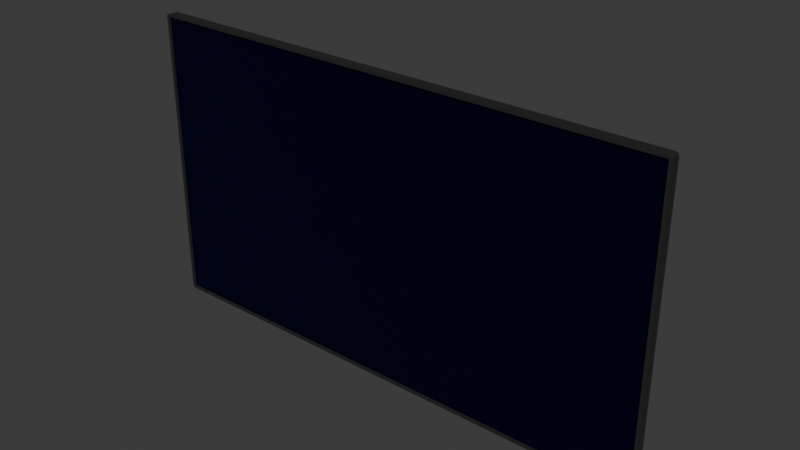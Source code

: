 # Source: TV.blend  (saved by Blender 4.4.30; exported with 4.5.12 LTS)
import bpy
from mathutils import Matrix  # noqa: F401  (used for matrix-valued properties, if any)

bpy.ops.wm.read_factory_settings(use_empty=True)
scene = bpy.context.scene
scene.name = 'Scene'

# ---- collections
col_collection = bpy.data.collections.new('Collection'); scene.collection.children.link(col_collection)

# ---- materials (node trees are filled in below, after node groups)
mat_material_001 = bpy.data.materials.new('Material.001')
mat_material_002 = bpy.data.materials.new('Material.002')

# ---- material node trees
mat_material_001.use_nodes = True; mat_material_001.node_tree.nodes.clear()
_N = mat_material_001.node_tree.nodes; _L = mat_material_001.node_tree.links
n0 = _N.new('ShaderNodeBsdfPrincipled'); n0.name = 'Principled BSDF'; n0.location = (10, 300)
n0.inputs[0].default_value = (0.01943, 0.01943, 0.01943, 1.0)
n0.inputs[1].default_value = 0.2545
n0.inputs[2].default_value = 0.7455
n1 = _N.new('ShaderNodeOutputMaterial'); n1.name = 'Material Output'; n1.location = (300, 300)
_L.new(n0.outputs[0], n1.inputs[0])
n1.is_active_output = True
mat_material_002.use_nodes = True; mat_material_002.node_tree.nodes.clear()
_N = mat_material_002.node_tree.nodes; _L = mat_material_002.node_tree.links
n0 = _N.new('ShaderNodeBsdfPrincipled'); n0.name = 'Principled BSDF'; n0.location = (10, 300)
n0.inputs[0].default_value = (0.0, 0.001532, 0.05212, 1.0)
n0.inputs[1].default_value = 0.8045
n0.inputs[2].default_value = 0.3136
n1 = _N.new('ShaderNodeOutputMaterial'); n1.name = 'Material Output'; n1.location = (300, 300)
_L.new(n0.outputs[0], n1.inputs[0])
n1.is_active_output = True

# ---- world
world_world = bpy.data.worlds.new('World'); scene.world = world_world
world_world.use_nodes = True; world_world.node_tree.nodes.clear()
_N = world_world.node_tree.nodes; _L = world_world.node_tree.links
n0 = _N.new('ShaderNodeOutputWorld'); n0.name = 'World Output'; n0.location = (300, 300)
n1 = _N.new('ShaderNodeBackground'); n1.name = 'Background'; n1.location = (10, 300)
n1.inputs[0].default_value = (0.05088, 0.05088, 0.05088, 1.0)
_L.new(n1.outputs[0], n0.inputs[0])
n0.is_active_output = True
world_world.color = (0.05088, 0.05088, 0.05088)
world_world.sun_shadow_jitter_overblur = 0.0

# ---- meshes
me_cube_001 = bpy.data.meshes.new('Cube.001')
me_cube_001.from_pydata([(-0.96, -0.01438, -0.54), (-0.96, -0.01438, 0.54), (-0.4588, 0.1126, -0.2581), (-0.4588, 0.1126, 0.2581), (0.96, -0.01438, -0.54), (0.96, -0.01438, 0.54), (0.4588, 0.1126, -0.2581), (0.4588, 0.1126, 0.2581), (-0.96, 0.01438, -0.54), (-0.96, -0.01438, -0.54), (-0.96, -0.01438, 0.54), (-0.96, 0.01438, 0.54), (0.96, 0.01438, -0.54), (0.96, 0.01438, 0.54), (0.96, -0.01438, -0.54), (0.96, -0.01438, 0.54), (-0.96, -0.01438, 0.55), (-0.96, 0.01438, 0.55), (0.96, 0.01438, 0.55), (0.96, -0.01438, 0.55), (-0.96, 0.01438, -0.55), (-0.96, -0.01438, -0.55), (0.96, 0.01438, -0.55), (0.96, -0.01438, -0.55), (0.97, 0.01438, 0.54), (0.97, 0.01438, -0.54), (0.97, -0.01438, -0.54), (0.97, -0.01438, 0.54), (0.97, -0.01438, -0.54), (0.97, 0.01438, -0.54), (0.97, 0.01438, 0.54), (0.97, -0.01438, 0.54), (-0.97, 0.01438, -0.54), (-0.97, -0.01438, -0.54), (-0.97, -0.01438, 0.54), (-0.97, 0.01438, 0.54), (-0.97, 0.01438, -0.54), (-0.97, -0.01438, -0.54), (-0.97, -0.01438, 0.54), (-0.97, 0.01438, 0.54), (-0.96, -0.02188, -0.54), (-0.96, -0.02188, 0.54), (0.96, -0.02188, 0.54), (0.96, -0.02188, -0.54), (-0.96, -0.02188, -0.54), (0.96, -0.02188, -0.54), (0.96, -0.02188, 0.54), (-0.96, -0.02188, 0.54), (0.96, -0.02188, 0.55), (-0.96, -0.02188, 0.55), (-0.96, -0.02188, -0.55), (0.96, -0.02188, -0.55), (0.97, -0.02188, 0.54), (0.97, -0.02188, -0.54), (0.97, -0.02188, 0.54), (0.97, -0.02188, -0.54), (-0.97, -0.02188, -0.54), (-0.97, -0.02188, 0.54), (-0.97, -0.02188, 0.54), (-0.97, -0.02188, -0.54), (-0.96, 0.01438, 0.54), (-0.96, 0.01438, -0.54), (0.96, 0.01438, -0.54), (0.96, 0.01438, 0.54), (-0.4588, 0.1853, 0.2581), (-0.4588, 0.1853, -0.2581), (0.4588, 0.1853, -0.2581), (0.4588, 0.1853, 0.2581), (0.9671, 0.01438, 0.5471), (0.9671, -0.01438, 0.5471), (0.9671, -0.01438, -0.5471), (0.9671, 0.01438, -0.5471), (-0.9671, -0.01438, 0.5471), (-0.9671, 0.01438, 0.5471), (-0.9671, 0.01438, -0.5471), (-0.9671, -0.01438, -0.5471), (0.9671, -0.02188, 0.5471), (0.9671, -0.02188, -0.5471), (-0.9671, -0.02188, 0.5471), (-0.9671, -0.02188, -0.5471)], [], [(10, 15, 46, 47), (7, 6, 66, 67), (63, 5, 27, 24), (4, 5, 1, 0), (60, 1, 10, 11), (61, 62, 12, 8), (1, 5, 15, 10), (0, 61, 8, 9), (62, 4, 14, 12), (63, 60, 11, 13), (4, 0, 9, 14), (5, 63, 13, 15), (18, 17, 16, 19), (13, 11, 17, 18), (4, 26, 53, 43), (14, 9, 44, 45), (20, 22, 23, 21), (22, 12, 29, 71), (8, 12, 22, 20), (25, 24, 27, 26), (13, 18, 68, 30), (26, 27, 52, 53), (12, 14, 28, 29), (38, 10, 47, 58), (62, 63, 24, 25), (15, 13, 30, 31), (34, 33, 56, 57), (4, 62, 25, 26), (33, 34, 35, 32), (8, 20, 74, 36), (9, 8, 36, 37), (1, 60, 35, 34), (11, 10, 38, 39), (60, 61, 32, 35), (61, 0, 33, 32), (50, 44, 59, 79), (45, 44, 50, 51), (40, 41, 57, 56), (47, 46, 48, 49), (42, 43, 53, 52), (45, 51, 77, 55), (47, 49, 78, 58), (9, 37, 59, 44), (28, 14, 45, 55), (48, 46, 54, 76), (15, 31, 54, 46), (17, 11, 39, 73), (27, 5, 42, 52), (1, 34, 57, 41), (0, 1, 41, 40), (19, 16, 49, 48), (33, 0, 40, 56), (5, 4, 43, 42), (21, 23, 51, 50), (3, 2, 61, 60), (2, 6, 62, 61), (7, 3, 60, 63), (6, 7, 63, 62), (65, 64, 67, 66), (6, 2, 65, 66), (3, 7, 67, 64), (2, 3, 64, 65), (51, 23, 70, 77), (77, 70, 28, 55), (18, 19, 69, 68), (68, 69, 31, 30), (23, 22, 71, 70), (70, 71, 29, 28), (16, 17, 73, 72), (72, 73, 39, 38), (20, 21, 75, 74), (74, 75, 37, 36), (21, 50, 79, 75), (75, 79, 59, 37), (54, 31, 69, 76), (76, 69, 19, 48), (38, 58, 78, 72), (72, 78, 49, 16)])
me_cube_001.polygons.foreach_set('material_index', [0, 0, 0, 1, 0, 0, 0, 0, 0, 0, 0, 0, 0, 0, 0, 0, 0, 0, 0, 0, 0, 0, 0, 0, 0, 0, 0, 0, 0, 0, 0, 0, 0, 0, 0, 0, 0, 0, 0, 0, 0, 0, 0, 0, 0, 0, 0, 0, 0, 0, 0, 0, 0, 0, 0, 0, 0, 0, 0, 0, 0, 0, 0, 0, 0, 0, 0, 0, 0, 0, 0, 0, 0, 0, 0, 0, 0, 0])
_uv = me_cube_001.uv_layers.new(name='UVMap')
_uv.uv.foreach_set('vector', [0.625, 1.0, 0.625, 0.75, 0.625, 0.75, 0.625, 1.0, 0.5597, 0.4347, 0.4403, 0.4347, 0.4403, 0.4347, 0.5597, 0.4347, 0.625, 0.5, 0.625, 0.75, 0.625, 0.75, 0.625, 0.5, 0.375, 0.75, 0.625, 0.75, 0.625, 1.0, 0.375, 1.0, 0.625, 0.25, 0.625, 0.0, 0.625, 0.0, 0.625, 0.25, 0.375, 0.25, 0.375, 0.5, 0.375, 0.5, 0.375, 0.25, 0.625, 1.0, 0.625, 0.75, 0.625, 0.75, 0.625, 1.0, 0.375, 0.0, 0.375, 0.25, 0.375, 0.25, 0.375, 0.0, 0.375, 0.5, 0.375, 0.75, 0.375, 0.75, 0.375, 0.5, 0.625, 0.5, 0.625, 0.25, 0.625, 0.25, 0.625, 0.5, 0.375, 0.75, 0.375, 1.0, 0.375, 1.0, 0.375, 0.75, 0.625, 0.75, 0.625, 0.5, 0.625, 0.5, 0.625, 0.75, 0.625, 0.5, 0.875, 0.5, 0.875, 0.75, 0.625, 0.75, 0.625, 0.5, 0.625, 0.25, 0.625, 0.25, 0.625, 0.5, 0.375, 0.75, 0.375, 0.75, 0.375, 0.75, 0.375, 0.75, 0.375, 0.75, 0.375, 1.0, 0.375, 1.0, 0.375, 0.75, 0.125, 0.5, 0.375, 0.5, 0.375, 0.75, 0.125, 0.75, 0.375, 0.5, 0.375, 0.5, 0.375, 0.5, 0.375, 0.5, 0.375, 0.25, 0.375, 0.5, 0.375, 0.5, 0.375, 0.25, 0.375, 0.5, 0.625, 0.5, 0.625, 0.75, 0.375, 0.75, 0.625, 0.5, 0.625, 0.5, 0.625, 0.5, 0.625, 0.5, 0.375, 0.75, 0.625, 0.75, 0.625, 0.75, 0.375, 0.75, 0.375, 0.5, 0.375, 0.75, 0.375, 0.75, 0.375, 0.5, 0.625, 0.0, 0.625, 0.0, 0.625, 0.0, 0.625, 0.0, 0.375, 0.5, 0.625, 0.5, 0.625, 0.5, 0.375, 0.5, 0.625, 0.75, 0.625, 0.5, 0.625, 0.5, 0.625, 0.75, 0.625, 0.0, 0.375, 0.0, 0.375, 0.0, 0.625, 0.0, 0.375, 0.75, 0.375, 0.5, 0.375, 0.5, 0.375, 0.75, 0.375, 0.0, 0.625, 0.0, 0.625, 0.25, 0.375, 0.25, 0.375, 0.25, 0.375, 0.25, 0.375, 0.25, 0.375, 0.25, 0.375, 0.0, 0.375, 0.25, 0.375, 0.25, 0.375, 0.0, 0.625, 0.0, 0.625, 0.25, 0.625, 0.25, 0.625, 0.0, 0.625, 0.25, 0.625, 0.0, 0.625, 0.0, 0.625, 0.25, 0.625, 0.25, 0.375, 0.25, 0.375, 0.25, 0.625, 0.25, 0.375, 0.25, 0.375, 0.0, 0.375, 0.0, 0.375, 0.25, 0.375, 1.0, 0.375, 1.0, 0.375, 1.0, 0.375, 1.0, 0.375, 0.75, 0.375, 1.0, 0.375, 1.0, 0.375, 0.75, 0.375, 1.0, 0.625, 1.0, 0.625, 1.0, 0.375, 1.0, 0.625, 1.0, 0.625, 0.75, 0.625, 0.75, 0.625, 1.0, 0.625, 0.75, 0.375, 0.75, 0.375, 0.75, 0.625, 0.75, 0.375, 0.75, 0.375, 0.75, 0.375, 0.75, 0.375, 0.75, 0.625, 1.0, 0.625, 1.0, 0.625, 1.0, 0.625, 1.0, 0.375, 0.0, 0.375, 0.0, 0.375, 0.0, 0.375, 0.0, 0.375, 0.75, 0.375, 0.75, 0.375, 0.75, 0.375, 0.75, 0.625, 0.75, 0.625, 0.75, 0.625, 0.75, 0.625, 0.75, 0.625, 0.75, 0.625, 0.75, 0.625, 0.75, 0.625, 0.75, 0.625, 0.25, 0.625, 0.25, 0.625, 0.25, 0.625, 0.25, 0.625, 0.75, 0.625, 0.75, 0.625, 0.75, 0.625, 0.75, 0.625, 0.0, 0.625, 0.0, 0.625, 0.0, 0.625, 0.0, 0.375, 1.0, 0.625, 1.0, 0.625, 1.0, 0.375, 1.0, 0.625, 0.75, 0.875, 0.75, 0.875, 0.75, 0.625, 0.75, 0.375, 0.0, 0.375, 0.0, 0.375, 0.0, 0.375, 0.0, 0.625, 0.75, 0.375, 0.75, 0.375, 0.75, 0.625, 0.75, 0.125, 0.75, 0.375, 0.75, 0.375, 0.75, 0.125, 0.75, 0.5597, 0.3153, 0.4403, 0.3153, 0.375, 0.25, 0.625, 0.25, 0.4403, 0.3153, 0.4403, 0.4347, 0.375, 0.5, 0.375, 0.25, 0.5597, 0.4347, 0.5597, 0.3153, 0.625, 0.25, 0.625, 0.5, 0.4403, 0.4347, 0.5597, 0.4347, 0.625, 0.5, 0.375, 0.5, 0.4403, 0.3153, 0.5597, 0.3153, 0.5597, 0.4347, 0.4403, 0.4347, 0.4403, 0.4347, 0.4403, 0.3153, 0.4403, 0.3153, 0.4403, 0.4347, 0.5597, 0.3153, 0.5597, 0.4347, 0.5597, 0.4347, 0.5597, 0.3153, 0.4403, 0.3153, 0.5597, 0.3153, 0.5597, 0.3153, 0.4403, 0.3153, 0.375, 0.75, 0.375, 0.75, 0.375, 0.75, 0.375, 0.75, 0.375, 0.75, 0.375, 0.75, 0.375, 0.75, 0.375, 0.75, 0.625, 0.5, 0.625, 0.75, 0.625, 0.75, 0.625, 0.5, 0.625, 0.5, 0.625, 0.75, 0.625, 0.75, 0.625, 0.5, 0.375, 0.75, 0.375, 0.5, 0.375, 0.5, 0.375, 0.75, 0.375, 0.75, 0.375, 0.5, 0.375, 0.5, 0.375, 0.75, 0.875, 0.75, 0.875, 0.5, 0.875, 0.5, 0.875, 0.75, 0.625, 0.0, 0.625, 0.25, 0.625, 0.25, 0.625, 0.0, 0.125, 0.5, 0.125, 0.75, 0.125, 0.75, 0.125, 0.5, 0.375, 0.25, 0.375, 0.0, 0.375, 0.0, 0.375, 0.25, 0.125, 0.75, 0.125, 0.75, 0.125, 0.75, 0.125, 0.75, 0.375, 0.0, 0.375, 0.0, 0.375, 0.0, 0.375, 0.0, 0.625, 0.75, 0.625, 0.75, 0.625, 0.75, 0.625, 0.75, 0.625, 0.75, 0.625, 0.75, 0.625, 0.75, 0.625, 0.75, 0.625, 0.0, 0.625, 0.0, 0.625, 0.0, 0.625, 0.0, 0.875, 0.75, 0.875, 0.75, 0.875, 0.75, 0.875, 0.75])
me_cube_001.materials.append(mat_material_001)
me_cube_001.materials.append(mat_material_002)
me_cube_001.update()

# ---- objects
ob_cube = bpy.data.objects.new('Cube', me_cube_001)

# ---- transforms, parenting, visibility, modifiers, constraints
ob_cube.location = (0.0, 0.0, 0.0)

# ---- collection membership
col_collection.objects.link(ob_cube)

# ---- scene / render settings (as saved in the file)
scene.frame_start = 1; scene.frame_end = 250; scene.frame_set(1)
scene.render.engine = 'BLENDER_EEVEE_NEXT'
bpy.context.view_layer.update()

# ---- added for rendering (the .blend has no active camera and no usable light): camera, sun
cam_auto = bpy.data.cameras.new('AutoCamera')
cam_auto.lens = 50.0
cam_auto.sensor_width = 36.0
cam_auto.clip_end = 1000.0
ob_auto_camera = bpy.data.objects.new('AutoCamera', cam_auto)
scene.collection.objects.link(ob_auto_camera)
ob_auto_camera.location = (2.07228, -2.40503, 1.65783)
ob_auto_camera.rotation_euler = (1.09748, -7.21219e-08, 0.694738)
scene.camera = ob_auto_camera
light_auto_sun = bpy.data.lights.new('AutoSun', 'SUN')
light_auto_sun.energy = 3.0
light_auto_sun.angle = 0.0523599
ob_auto_sun = bpy.data.objects.new('AutoSun', light_auto_sun)
scene.collection.objects.link(ob_auto_sun)
ob_auto_sun.rotation_euler = (0.872665, 0.174533, 0.523599)
bpy.context.view_layer.update()
